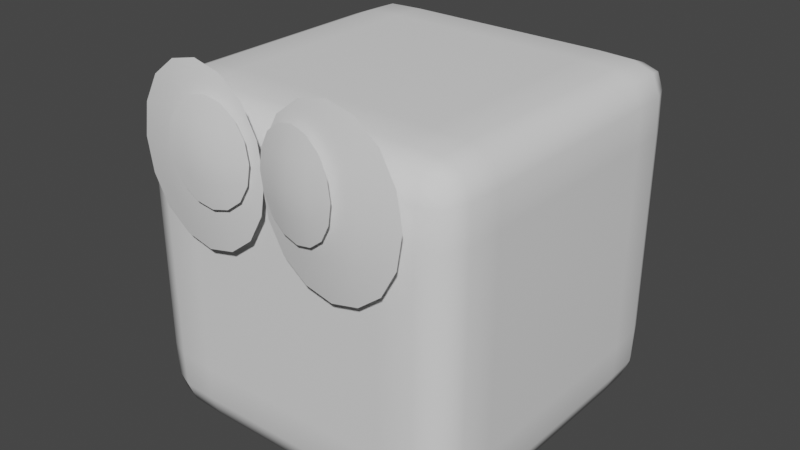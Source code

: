 # Source: CubePlayer.blend  (saved by Blender 2.91.10; exported with 4.5.12 LTS)
import bpy
from mathutils import Matrix  # noqa: F401  (used for matrix-valued properties, if any)

bpy.ops.wm.read_factory_settings(use_empty=True)
scene = bpy.context.scene
scene.name = 'Scene'

# ---- collections
col_collection = bpy.data.collections.new('Collection'); scene.collection.children.link(col_collection)

# ---- world
world_world = bpy.data.worlds.new('World'); scene.world = world_world
world_world.use_nodes = True; world_world.node_tree.nodes.clear()
_N = world_world.node_tree.nodes; _L = world_world.node_tree.links
n0 = _N.new('ShaderNodeOutputWorld'); n0.name = 'World Output'; n0.location = (300, 300)
n1 = _N.new('ShaderNodeBackground'); n1.name = 'Background'; n1.location = (10, 300)
n1.inputs[0].default_value = (0.05088, 0.05088, 0.05088, 1.0)
_L.new(n1.outputs[0], n0.inputs[0])
n0.is_active_output = True
world_world.color = (0.05088, 0.05088, 0.05088)
world_world.use_sun_shadow = False
world_world.sun_shadow_jitter_overblur = 0.0

# ---- meshes
me_cube_001 = bpy.data.meshes.new('Cube.001')
me_cube_001.from_pydata([(-0.9167, -0.9167, 0.08333), (-0.9167, -0.9167, 1.917), (-0.9167, 0.9167, 0.08333), (-0.9167, 0.9167, 1.917), (0.9167, -0.9167, 0.08333), (0.9167, -0.9167, 1.917), (0.9167, 0.9167, 0.08333), (0.9167, 0.9167, 1.917), (0.6111, 0.9444, 0.05556), (-0.6111, 0.9444, 0.05556), (-0.6111, 0.9444, 1.944), (0.6111, 0.9444, 1.944), (-0.6111, -0.9444, 0.05556), (0.6111, -0.9444, 0.05556), (0.6111, -0.9444, 1.944), (-0.6111, -0.9444, 1.944), (-0.9444, 0.6111, 0.05556), (-0.9444, -0.6111, 0.05556), (-0.9444, -0.6111, 1.944), (-0.9444, 0.6111, 1.944), (0.9444, -0.6111, 0.05556), (0.9444, 0.6111, 0.05556), (0.9444, 0.6111, 1.944), (0.9444, -0.6111, 1.944), (0.6111, 0.6111, 2.0), (0.6111, -0.6111, 2.0), (-0.6111, 0.6111, 2.0), (-0.6111, -0.6111, 2.0), (-0.6111, 0.6111, 0.0), (-0.6111, -0.6111, 0.0), (0.6111, 0.6111, 0.0), (0.6111, -0.6111, 0.0), (-0.9444, -0.9444, 0.3889), (-0.9444, -0.9444, 1.611), (-0.9444, 0.9444, 1.611), (-0.9444, 0.9444, 0.3889), (0.9444, 0.9444, 1.611), (0.9444, 0.9444, 0.3889), (0.9444, -0.9444, 1.611), (0.9444, -0.9444, 0.3889), (0.6111, -1.0, 1.611), (0.6111, -1.0, 0.3889), (-0.6111, -1.0, 1.611), (-0.6111, -1.0, 0.3889), (-0.6111, 1.0, 1.611), (-0.6111, 1.0, 0.3889), (0.6111, 1.0, 1.611), (0.6111, 1.0, 0.3889), (1.0, 0.6111, 1.611), (1.0, 0.6111, 0.3889), (1.0, -0.6111, 1.611), (1.0, -0.6111, 0.3889), (-1.0, -0.6111, 1.611), (-1.0, -0.6111, 0.3889), (-1.0, 0.6111, 1.611), (-1.0, 0.6111, 0.3889), (-0.9444, -0.9444, 1.0), (-0.9444, 0.9444, 1.0), (0.9444, 0.9444, 1.0), (0.9444, -0.9444, 1.0), (0.6111, -1.0, 1.0), (-0.6111, -1.0, 1.0), (-0.6111, 1.0, 1.0), (0.6111, 1.0, 1.0), (1.0, 0.6111, 1.0), (1.0, -0.6111, 1.0), (-1.0, -0.6111, 1.0), (-1.0, 0.6111, 1.0), (-0.9397, -0.8158, 0.06031), (-0.9397, -0.9397, 1.816), (-0.9397, 0.8158, 1.94), (-0.9397, 0.9397, 0.1842), (-0.8158, 0.9397, 0.06031), (0.8158, 0.9397, 1.94), (0.9397, 0.9397, 0.1842), (0.9397, 0.8158, 0.06031), (0.9397, -0.8158, 1.94), (0.9397, -0.9397, 0.1842), (0.8158, -0.9397, 0.06031), (-0.8158, -0.9397, 1.94), (0.8158, 0.9397, 0.06031), (-0.8158, 0.9397, 1.94), (-0.8158, -0.9397, 0.06031), (0.8158, -0.9397, 1.94), (0.6111, -0.8194, 1.993), (-0.6111, -0.8194, 1.993), (-0.6111, -0.8194, 0.006944), (0.6111, -0.8194, 0.006944), (0.6111, -0.9931, 0.1806), (-0.6111, -0.9931, 0.1806), (-0.6111, 0.9931, 0.1806), (0.6111, 0.9931, 0.1806), (-0.9397, 0.8158, 0.06031), (-0.9397, -0.8158, 1.94), (0.9397, -0.8158, 0.06031), (0.9397, 0.8158, 1.94), (0.6111, 0.8194, 1.993), (-0.6111, 0.8194, 1.993), (-0.6111, 0.8194, 0.006944), (0.6111, 0.8194, 0.006944), (-0.8194, 0.6111, 0.006944), (-0.8194, -0.6111, 0.006944), (0.8194, 0.6111, 1.993), (0.8194, -0.6111, 1.993), (-0.8194, 0.6111, 1.993), (-0.8194, -0.6111, 1.993), (0.8194, 0.6111, 0.006944), (0.8194, -0.6111, 0.006944), (0.9931, 0.6111, 0.1806), (0.9931, -0.6111, 0.1806), (-0.9931, -0.6111, 0.1806), (-0.9931, 0.6111, 0.1806), (-0.9397, -0.9397, 0.1842), (-0.9397, 0.9397, 1.816), (0.9397, 0.9397, 1.816), (0.9397, -0.9397, 1.816), (0.6111, -0.9931, 1.819), (-0.6111, -0.9931, 1.819), (-0.6111, 0.9931, 1.819), (0.6111, 0.9931, 1.819), (0.9931, 0.6111, 1.819), (0.9931, -0.6111, 1.819), (-0.9931, -0.6111, 1.819), (-0.9931, 0.6111, 1.819), (-0.9931, -0.8194, 0.3889), (-0.9931, -0.8194, 1.611), (0.9931, 0.8194, 0.3889), (0.9931, 0.8194, 1.611), (-0.8194, 0.9931, 0.3889), (-0.8194, 0.9931, 1.611), (0.8194, -0.9931, 0.3889), (0.8194, -0.9931, 1.611), (-0.8194, -0.9931, 0.3889), (-0.8194, -0.9931, 1.611), (0.9931, -0.8194, 0.3889), (0.9931, -0.8194, 1.611), (0.8194, 0.9931, 0.3889), (0.8194, 0.9931, 1.611), (-0.9931, 0.8194, 0.3889), (-0.9931, 0.8194, 1.611), (-0.9931, 0.8194, 1.0), (0.8194, 0.9931, 1.0), (0.9931, -0.8194, 1.0), (-0.8194, -0.9931, 1.0), (0.8194, -0.9931, 1.0), (-0.8194, 0.9931, 1.0), (0.9931, 0.8194, 1.0), (-0.9931, -0.8194, 1.0), (-0.9864, 0.8185, 1.819), (0.8185, 0.9864, 1.819), (0.9864, -0.8185, 1.819), (-0.8185, -0.9864, 1.819), (0.8185, -0.8185, 0.01363), (-0.8185, -0.8185, 1.986), (0.8185, -0.8185, 1.986), (-0.8185, -0.8185, 0.01363), (0.8185, -0.9864, 1.819), (-0.8185, 0.9864, 1.819), (-0.8185, 0.8185, 0.01363), (0.8185, 0.8185, 1.986), (-0.8185, 0.8185, 1.986), (0.8185, 0.8185, 0.01363), (0.9864, 0.8185, 1.819), (-0.9864, -0.8185, 1.819), (-0.9864, -0.8185, 0.1815), (0.9864, 0.8185, 0.1815), (-0.8185, 0.9864, 0.1815), (0.8185, -0.9864, 0.1815), (-0.8185, -0.9864, 0.1815), (0.9864, -0.8185, 0.1815), (0.8185, 0.9864, 0.1815), (-0.9864, 0.8185, 0.1815)], [], [(54, 123, 148, 139), (123, 19, 70, 148), (148, 70, 3, 113), (139, 148, 113, 34), (46, 119, 149, 137), (119, 11, 73, 149), (149, 73, 7, 114), (137, 149, 114, 36), (50, 121, 150, 135), (121, 23, 76, 150), (150, 76, 5, 115), (135, 150, 115, 38), (42, 117, 151, 133), (117, 15, 79, 151), (151, 79, 1, 69), (133, 151, 69, 33), (31, 107, 152, 87), (107, 20, 94, 152), (152, 94, 4, 78), (87, 152, 78, 13), (27, 105, 153, 85), (105, 18, 93, 153), (153, 93, 1, 79), (85, 153, 79, 15), (23, 103, 154, 76), (103, 25, 84, 154), (154, 84, 14, 83), (76, 154, 83, 5), (60, 40, 42, 61), (86, 87, 13, 12), (17, 101, 155, 68), (101, 29, 86, 155), (155, 86, 12, 82), (68, 155, 82, 0), (27, 85, 84, 25), (116, 117, 42, 40), (38, 115, 156, 131), (115, 5, 83, 156), (156, 83, 14, 116), (131, 156, 116, 40), (118, 119, 46, 44), (87, 86, 29, 31), (34, 113, 157, 129), (113, 3, 81, 157), (157, 81, 10, 118), (129, 157, 118, 44), (98, 99, 30, 28), (14, 15, 117, 116), (10, 11, 119, 118), (99, 98, 9, 8), (100, 101, 17, 16), (2, 72, 158, 92), (72, 9, 98, 158), (158, 98, 28, 100), (92, 158, 100, 16), (96, 97, 26, 24), (26, 27, 25, 24), (97, 96, 11, 10), (102, 103, 23, 22), (7, 73, 159, 95), (73, 11, 96, 159), (159, 96, 24, 102), (95, 159, 102, 22), (104, 105, 27, 26), (28, 29, 101, 100), (10, 81, 160, 97), (81, 3, 70, 160), (160, 70, 19, 104), (97, 160, 104, 26), (106, 107, 31, 30), (24, 25, 103, 102), (8, 80, 161, 99), (80, 6, 75, 161), (161, 75, 21, 106), (99, 161, 106, 30), (120, 121, 50, 48), (105, 104, 19, 18), (36, 114, 162, 127), (114, 7, 95, 162), (162, 95, 22, 120), (127, 162, 120, 48), (122, 123, 54, 52), (107, 106, 21, 20), (33, 69, 163, 125), (69, 1, 93, 163), (163, 93, 18, 122), (125, 163, 122, 52), (110, 111, 16, 17), (22, 23, 121, 120), (56, 33, 125, 147), (18, 19, 123, 122), (108, 109, 20, 21), (0, 112, 164, 68), (112, 32, 124, 164), (164, 124, 53, 110), (68, 164, 110, 17), (147, 125, 52, 66), (49, 51, 109, 108), (36, 127, 146, 58), (54, 67, 66, 52), (90, 91, 8, 9), (6, 74, 165, 75), (74, 37, 126, 165), (165, 126, 49, 108), (75, 165, 108, 21), (146, 127, 48, 64), (34, 129, 145, 57), (65, 64, 48, 50), (88, 89, 12, 13), (2, 71, 166, 72), (71, 35, 128, 166), (166, 128, 45, 90), (72, 166, 90, 9), (145, 129, 44, 62), (62, 44, 46, 63), (38, 131, 144, 59), (63, 47, 45, 62), (4, 77, 167, 78), (77, 39, 130, 167), (167, 130, 41, 88), (78, 167, 88, 13), (144, 131, 40, 60), (42, 133, 143, 61), (12, 89, 168, 82), (89, 43, 132, 168), (168, 132, 32, 112), (82, 168, 112, 0), (143, 133, 33, 56), (50, 135, 142, 65), (20, 109, 169, 94), (109, 51, 134, 169), (169, 134, 39, 77), (94, 169, 77, 4), (142, 135, 38, 59), (46, 137, 141, 63), (8, 91, 170, 80), (91, 47, 136, 170), (170, 136, 37, 74), (80, 170, 74, 6), (141, 137, 36, 58), (54, 139, 140, 67), (16, 111, 171, 92), (111, 55, 138, 171), (171, 138, 35, 71), (92, 171, 71, 2), (140, 139, 34, 57), (45, 47, 91, 90), (84, 85, 15, 14), (41, 43, 89, 88), (67, 140, 138, 55), (57, 145, 128, 35), (138, 140, 57, 35), (63, 141, 136, 47), (136, 141, 58, 37), (65, 142, 134, 51), (134, 142, 59, 39), (61, 143, 132, 43), (132, 143, 56, 32), (59, 144, 130, 39), (130, 144, 60, 41), (58, 146, 126, 37), (128, 145, 62, 45), (32, 56, 147, 124), (126, 146, 64, 49), (30, 31, 29, 28), (51, 49, 64, 65), (124, 147, 66, 53), (67, 55, 53, 66), (53, 55, 111, 110), (61, 43, 41, 60)])
me_cube_001.polygons.foreach_set('use_smooth', [True] * 170)
_uv = me_cube_001.uv_layers.new(name='UVMap')
_uv.uv.foreach_set('vector', [0.5472, 0.1775, 0.5824, 0.1775, 0.5824, 0.2126, 0.5472, 0.2126, 0.5824, 0.1775, 0.6227, 0.1775, 0.6227, 0.2126, 0.5824, 0.2126, 0.5824, 0.2126, 0.6227, 0.2126, 0.6227, 0.253, 0.5824, 0.253, 0.5472, 0.2126, 0.5824, 0.2126, 0.5824, 0.253, 0.5472, 0.253, 0.5472, 0.4245, 0.5824, 0.4245, 0.5827, 0.4594, 0.5472, 0.4597, 0.5824, 0.4245, 0.6227, 0.4245, 0.6244, 0.458, 0.5827, 0.4594, 0.5827, 0.4594, 0.6244, 0.458, 0.6364, 0.4863, 0.5835, 0.4989, 0.5472, 0.4597, 0.5827, 0.4594, 0.5835, 0.4989, 0.5472, 0.5, 0.5472, 0.6716, 0.5824, 0.6716, 0.5827, 0.707, 0.5472, 0.7067, 0.5824, 0.6716, 0.6227, 0.6716, 0.6238, 0.7079, 0.5827, 0.707, 0.5827, 0.707, 0.6238, 0.7079, 0.6364, 0.7608, 0.5835, 0.7482, 0.5472, 0.7067, 0.5827, 0.707, 0.5835, 0.7482, 0.5472, 0.747, 0.5472, 0.9186, 0.5824, 0.9186, 0.5824, 0.9538, 0.5472, 0.9538, 0.5824, 0.9186, 0.6227, 0.9186, 0.6227, 0.9538, 0.5824, 0.9538, 0.5824, 0.9538, 0.6227, 0.9538, 0.6227, 0.9941, 0.5824, 0.9941, 0.5472, 0.9538, 0.5824, 0.9538, 0.5824, 0.9941, 0.5472, 0.9941, 0.3002, 0.6716, 0.3353, 0.6716, 0.3351, 0.707, 0.3002, 0.7067, 0.3353, 0.6716, 0.3757, 0.6716, 0.3745, 0.7079, 0.3351, 0.707, 0.3351, 0.707, 0.3745, 0.7079, 0.3619, 0.7608, 0.3336, 0.7488, 0.3002, 0.7067, 0.3351, 0.707, 0.3336, 0.7488, 0.3002, 0.747, 0.7942, 0.6716, 0.8294, 0.6716, 0.8294, 0.7067, 0.7942, 0.7067, 0.8294, 0.6716, 0.8697, 0.6716, 0.8697, 0.7067, 0.8294, 0.7067, 0.8294, 0.7067, 0.8697, 0.7067, 0.8697, 0.747, 0.8294, 0.747, 0.7942, 0.7067, 0.8294, 0.7067, 0.8294, 0.747, 0.7942, 0.747, 0.6227, 0.6716, 0.663, 0.6716, 0.6633, 0.707, 0.6238, 0.7079, 0.663, 0.6716, 0.6982, 0.6716, 0.6982, 0.7067, 0.6633, 0.707, 0.6633, 0.707, 0.6982, 0.7067, 0.6982, 0.747, 0.6647, 0.7488, 0.6238, 0.7079, 0.6633, 0.707, 0.6647, 0.7488, 0.6364, 0.7608, 0.4992, 0.8225, 0.5472, 0.8225, 0.5472, 0.9186, 0.4992, 0.9186, 0.2041, 0.7067, 0.3002, 0.7067, 0.3002, 0.747, 0.2041, 0.747, 0.1286, 0.6716, 0.1689, 0.6716, 0.1689, 0.7067, 0.1286, 0.7067, 0.1689, 0.6716, 0.2041, 0.6716, 0.2041, 0.7067, 0.1689, 0.7067, 0.1689, 0.7067, 0.2041, 0.7067, 0.2041, 0.747, 0.1689, 0.747, 0.1286, 0.7067, 0.1689, 0.7067, 0.1689, 0.747, 0.1286, 0.747, 0.7942, 0.6716, 0.7942, 0.7067, 0.6982, 0.7067, 0.6982, 0.6716, 0.5824, 0.8225, 0.5824, 0.9186, 0.5472, 0.9186, 0.5472, 0.8225, 0.5472, 0.747, 0.5835, 0.7482, 0.5827, 0.7876, 0.5472, 0.7874, 0.5835, 0.7482, 0.6364, 0.7608, 0.6244, 0.7891, 0.5827, 0.7876, 0.5827, 0.7876, 0.6244, 0.7891, 0.6227, 0.8225, 0.5824, 0.8225, 0.5472, 0.7874, 0.5827, 0.7876, 0.5824, 0.8225, 0.5472, 0.8225, 0.5824, 0.3284, 0.5824, 0.4245, 0.5472, 0.4245, 0.5472, 0.3284, 0.3002, 0.7067, 0.2041, 0.7067, 0.2041, 0.6716, 0.3002, 0.6716, 0.5472, 0.253, 0.5824, 0.253, 0.5824, 0.2933, 0.5472, 0.2933, 0.5824, 0.253, 0.6227, 0.253, 0.6227, 0.2933, 0.5824, 0.2933, 0.5824, 0.2933, 0.6227, 0.2933, 0.6227, 0.3284, 0.5824, 0.3284, 0.5472, 0.2933, 0.5824, 0.2933, 0.5824, 0.3284, 0.5472, 0.3284, 0.2041, 0.5403, 0.3002, 0.5403, 0.3002, 0.5755, 0.2041, 0.5755, 0.6227, 0.8225, 0.6227, 0.9186, 0.5824, 0.9186, 0.5824, 0.8225, 0.6227, 0.3284, 0.6227, 0.4245, 0.5824, 0.4245, 0.5824, 0.3284, 0.3002, 0.5403, 0.2041, 0.5403, 0.2041, 0.5, 0.3002, 0.5, 0.1689, 0.5755, 0.1689, 0.6716, 0.1286, 0.6716, 0.1286, 0.5755, 0.1286, 0.5, 0.1689, 0.5, 0.1689, 0.5403, 0.1286, 0.5403, 0.1689, 0.5, 0.2041, 0.5, 0.2041, 0.5403, 0.1689, 0.5403, 0.1689, 0.5403, 0.2041, 0.5403, 0.2041, 0.5755, 0.1689, 0.5755, 0.1286, 0.5403, 0.1689, 0.5403, 0.1689, 0.5755, 0.1286, 0.5755, 0.6982, 0.5403, 0.7942, 0.5403, 0.7942, 0.5755, 0.6982, 0.5755, 0.7942, 0.5755, 0.7942, 0.6716, 0.6982, 0.6716, 0.6982, 0.5755, 0.7942, 0.5403, 0.6982, 0.5403, 0.6982, 0.5, 0.7942, 0.5, 0.663, 0.5755, 0.663, 0.6716, 0.6227, 0.6716, 0.6227, 0.5755, 0.6364, 0.4863, 0.6647, 0.4983, 0.6633, 0.54, 0.6238, 0.5392, 0.6647, 0.4983, 0.6982, 0.5, 0.6982, 0.5403, 0.6633, 0.54, 0.6633, 0.54, 0.6982, 0.5403, 0.6982, 0.5755, 0.663, 0.5755, 0.6238, 0.5392, 0.6633, 0.54, 0.663, 0.5755, 0.6227, 0.5755, 0.8294, 0.5755, 0.8294, 0.6716, 0.7942, 0.6716, 0.7942, 0.5755, 0.2041, 0.5755, 0.2041, 0.6716, 0.1689, 0.6716, 0.1689, 0.5755, 0.7942, 0.5, 0.8294, 0.5, 0.8294, 0.5403, 0.7942, 0.5403, 0.8294, 0.5, 0.8697, 0.5, 0.8697, 0.5403, 0.8294, 0.5403, 0.8294, 0.5403, 0.8697, 0.5403, 0.8697, 0.5755, 0.8294, 0.5755, 0.7942, 0.5403, 0.8294, 0.5403, 0.8294, 0.5755, 0.7942, 0.5755, 0.3353, 0.5755, 0.3353, 0.6716, 0.3002, 0.6716, 0.3002, 0.5755, 0.6982, 0.5755, 0.6982, 0.6716, 0.663, 0.6716, 0.663, 0.5755, 0.3002, 0.5, 0.3336, 0.4983, 0.3351, 0.54, 0.3002, 0.5403, 0.3336, 0.4983, 0.3619, 0.4863, 0.3745, 0.5392, 0.3351, 0.54, 0.3351, 0.54, 0.3745, 0.5392, 0.3757, 0.5755, 0.3353, 0.5755, 0.3002, 0.5403, 0.3351, 0.54, 0.3353, 0.5755, 0.3002, 0.5755, 0.5824, 0.5755, 0.5824, 0.6716, 0.5472, 0.6716, 0.5472, 0.5755, 0.8294, 0.6716, 0.8294, 0.5755, 0.8697, 0.5755, 0.8697, 0.6716, 0.5472, 0.5, 0.5835, 0.4989, 0.5827, 0.54, 0.5472, 0.5403, 0.5835, 0.4989, 0.6364, 0.4863, 0.6238, 0.5392, 0.5827, 0.54, 0.5827, 0.54, 0.6238, 0.5392, 0.6227, 0.5755, 0.5824, 0.5755, 0.5472, 0.5403, 0.5827, 0.54, 0.5824, 0.5755, 0.5472, 0.5755, 0.5824, 0.08141, 0.5824, 0.1775, 0.5472, 0.1775, 0.5472, 0.08141, 0.3353, 0.6716, 0.3353, 0.5755, 0.3757, 0.5755, 0.3757, 0.6716, 0.5472, 0.005927, 0.5824, 0.005927, 0.5824, 0.04624, 0.5472, 0.04624, 0.5824, 0.005927, 0.6227, 0.005927, 0.6227, 0.04624, 0.5824, 0.04624, 0.5824, 0.04624, 0.6227, 0.04624, 0.6227, 0.08141, 0.5824, 0.08141, 0.5472, 0.04624, 0.5824, 0.04624, 0.5824, 0.08141, 0.5472, 0.08141, 0.416, 0.08141, 0.416, 0.1775, 0.3757, 0.1775, 0.3757, 0.08141, 0.6227, 0.5755, 0.6227, 0.6716, 0.5824, 0.6716, 0.5824, 0.5755, 0.4992, 0.005927, 0.5472, 0.005927, 0.5472, 0.04624, 0.4992, 0.04624, 0.6227, 0.08141, 0.6227, 0.1775, 0.5824, 0.1775, 0.5824, 0.08141, 0.416, 0.5755, 0.416, 0.6716, 0.3757, 0.6716, 0.3757, 0.5755, 0.3757, 0.005927, 0.416, 0.005927, 0.416, 0.04624, 0.3757, 0.04624, 0.416, 0.005927, 0.4511, 0.005927, 0.4511, 0.04624, 0.416, 0.04624, 0.416, 0.04624, 0.4511, 0.04624, 0.4511, 0.08141, 0.416, 0.08141, 0.3757, 0.04624, 0.416, 0.04624, 0.416, 0.08141, 0.3757, 0.08141, 0.4992, 0.04624, 0.5472, 0.04624, 0.5472, 0.08141, 0.4992, 0.08141, 0.4511, 0.5755, 0.4511, 0.6716, 0.416, 0.6716, 0.416, 0.5755, 0.5472, 0.5, 0.5472, 0.5403, 0.4992, 0.5403, 0.4992, 0.5, 0.5472, 0.1775, 0.4992, 0.1775, 0.4992, 0.08141, 0.5472, 0.08141, 0.416, 0.3284, 0.416, 0.4245, 0.3757, 0.4245, 0.3757, 0.3284, 0.3619, 0.4863, 0.4148, 0.4989, 0.4157, 0.54, 0.3745, 0.5392, 0.4148, 0.4989, 0.4511, 0.5, 0.4511, 0.5403, 0.4157, 0.54, 0.4157, 0.54, 0.4511, 0.5403, 0.4511, 0.5755, 0.416, 0.5755, 0.3745, 0.5392, 0.4157, 0.54, 0.416, 0.5755, 0.3757, 0.5755, 0.4992, 0.5403, 0.5472, 0.5403, 0.5472, 0.5755, 0.4992, 0.5755, 0.5472, 0.253, 0.5472, 0.2933, 0.4992, 0.2933, 0.4992, 0.253, 0.4992, 0.6716, 0.4992, 0.5755, 0.5472, 0.5755, 0.5472, 0.6716, 0.416, 0.8225, 0.416, 0.9186, 0.3757, 0.9186, 0.3757, 0.8225, 0.3757, 0.253, 0.416, 0.253, 0.416, 0.2933, 0.3757, 0.2933, 0.416, 0.253, 0.4511, 0.253, 0.4511, 0.2933, 0.416, 0.2933, 0.416, 0.2933, 0.4511, 0.2933, 0.4511, 0.3284, 0.416, 0.3284, 0.3757, 0.2933, 0.416, 0.2933, 0.416, 0.3284, 0.3757, 0.3284, 0.4992, 0.2933, 0.5472, 0.2933, 0.5472, 0.3284, 0.4992, 0.3284, 0.4992, 0.3284, 0.5472, 0.3284, 0.5472, 0.4245, 0.4992, 0.4245, 0.5472, 0.747, 0.5472, 0.7874, 0.4992, 0.7874, 0.4992, 0.747, 0.4992, 0.4245, 0.4511, 0.4245, 0.4511, 0.3284, 0.4992, 0.3284, 0.3619, 0.7608, 0.4148, 0.7482, 0.4157, 0.7876, 0.3739, 0.7891, 0.4148, 0.7482, 0.4511, 0.747, 0.4511, 0.7874, 0.4157, 0.7876, 0.4157, 0.7876, 0.4511, 0.7874, 0.4511, 0.8225, 0.416, 0.8225, 0.3739, 0.7891, 0.4157, 0.7876, 0.416, 0.8225, 0.3757, 0.8225, 0.4992, 0.7874, 0.5472, 0.7874, 0.5472, 0.8225, 0.4992, 0.8225, 0.5472, 0.9186, 0.5472, 0.9538, 0.4992, 0.9538, 0.4992, 0.9186, 0.3757, 0.9186, 0.416, 0.9186, 0.416, 0.9538, 0.3757, 0.9538, 0.416, 0.9186, 0.4511, 0.9186, 0.4511, 0.9538, 0.416, 0.9538, 0.416, 0.9538, 0.4511, 0.9538, 0.4511, 0.9941, 0.416, 0.9941, 0.3757, 0.9538, 0.416, 0.9538, 0.416, 0.9941, 0.3757, 0.9941, 0.4992, 0.9538, 0.5472, 0.9538, 0.5472, 0.9941, 0.4992, 0.9941, 0.5472, 0.6716, 0.5472, 0.7067, 0.4992, 0.7067, 0.4992, 0.6716, 0.3757, 0.6716, 0.416, 0.6716, 0.4157, 0.707, 0.3745, 0.7079, 0.416, 0.6716, 0.4511, 0.6716, 0.4511, 0.7067, 0.4157, 0.707, 0.4157, 0.707, 0.4511, 0.7067, 0.4511, 0.747, 0.4148, 0.7482, 0.3745, 0.7079, 0.4157, 0.707, 0.4148, 0.7482, 0.3619, 0.7608, 0.4992, 0.7067, 0.5472, 0.7067, 0.5472, 0.747, 0.4992, 0.747, 0.5472, 0.4245, 0.5472, 0.4597, 0.4992, 0.4597, 0.4992, 0.4245, 0.3757, 0.4245, 0.416, 0.4245, 0.4157, 0.4594, 0.3739, 0.458, 0.416, 0.4245, 0.4511, 0.4245, 0.4511, 0.4597, 0.4157, 0.4594, 0.4157, 0.4594, 0.4511, 0.4597, 0.4511, 0.5, 0.4148, 0.4989, 0.3739, 0.458, 0.4157, 0.4594, 0.4148, 0.4989, 0.3619, 0.4863, 0.4992, 0.4597, 0.5472, 0.4597, 0.5472, 0.5, 0.4992, 0.5, 0.5472, 0.1775, 0.5472, 0.2126, 0.4992, 0.2126, 0.4992, 0.1775, 0.3757, 0.1775, 0.416, 0.1775, 0.416, 0.2126, 0.3757, 0.2126, 0.416, 0.1775, 0.4511, 0.1775, 0.4511, 0.2126, 0.416, 0.2126, 0.416, 0.2126, 0.4511, 0.2126, 0.4511, 0.253, 0.416, 0.253, 0.3757, 0.2126, 0.416, 0.2126, 0.416, 0.253, 0.3757, 0.253, 0.4992, 0.2126, 0.5472, 0.2126, 0.5472, 0.253, 0.4992, 0.253, 0.4511, 0.3284, 0.4511, 0.4245, 0.416, 0.4245, 0.416, 0.3284, 0.6982, 0.7067, 0.7942, 0.7067, 0.7942, 0.747, 0.6982, 0.747, 0.4511, 0.8225, 0.4511, 0.9186, 0.416, 0.9186, 0.416, 0.8225, 0.4992, 0.1775, 0.4992, 0.2126, 0.4511, 0.2126, 0.4511, 0.1775, 0.4992, 0.253, 0.4992, 0.2933, 0.4511, 0.2933, 0.4511, 0.253, 0.4511, 0.2126, 0.4992, 0.2126, 0.4992, 0.253, 0.4511, 0.253, 0.4992, 0.4245, 0.4992, 0.4597, 0.4511, 0.4597, 0.4511, 0.4245, 0.4511, 0.4597, 0.4992, 0.4597, 0.4992, 0.5, 0.4511, 0.5, 0.4992, 0.6716, 0.4992, 0.7067, 0.4511, 0.7067, 0.4511, 0.6716, 0.4511, 0.7067, 0.4992, 0.7067, 0.4992, 0.747, 0.4511, 0.747, 0.4992, 0.9186, 0.4992, 0.9538, 0.4511, 0.9538, 0.4511, 0.9186, 0.4511, 0.9538, 0.4992, 0.9538, 0.4992, 0.9941, 0.4511, 0.9941, 0.4992, 0.747, 0.4992, 0.7874, 0.4511, 0.7874, 0.4511, 0.747, 0.4511, 0.7874, 0.4992, 0.7874, 0.4992, 0.8225, 0.4511, 0.8225, 0.4992, 0.5, 0.4992, 0.5403, 0.4511, 0.5403, 0.4511, 0.5, 0.4511, 0.2933, 0.4992, 0.2933, 0.4992, 0.3284, 0.4511, 0.3284, 0.4511, 0.005927, 0.4992, 0.005927, 0.4992, 0.04624, 0.4511, 0.04624, 0.4511, 0.5403, 0.4992, 0.5403, 0.4992, 0.5755, 0.4511, 0.5755, 0.3002, 0.5755, 0.3002, 0.6716, 0.2041, 0.6716, 0.2041, 0.5755, 0.4511, 0.6716, 0.4511, 0.5755, 0.4992, 0.5755, 0.4992, 0.6716, 0.4511, 0.04624, 0.4992, 0.04624, 0.4992, 0.08141, 0.4511, 0.08141, 0.4992, 0.1775, 0.4511, 0.1775, 0.4511, 0.08141, 0.4992, 0.08141, 0.4511, 0.08141, 0.4511, 0.1775, 0.416, 0.1775, 0.416, 0.08141, 0.4992, 0.9186, 0.4511, 0.9186, 0.4511, 0.8225, 0.4992, 0.8225])
me_cube_001.use_remesh_fix_poles = True
me_cube_001.use_remesh_preserve_attributes = False
me_cube_001.use_mirror_vertex_groups = False
me_cube_001.update()
me_plane_001 = bpy.data.meshes.new('Plane.001')
me_plane_001.from_pydata([(0.1053, -1.126, 1.6), (0.4508, -1.167, 1.6), (0.1053, -1.126, 2.013), (0.4508, -1.167, 2.013), (0.035, -1.118, 1.807), (0.5211, -1.176, 1.807), (0.278, -1.147, 1.516), (0.278, -1.147, 2.097), (0.2731, -1.189, 1.807), (0.0535, -1.12, 1.695), (0.3714, -1.158, 1.538), (0.5026, -1.174, 1.918), (0.1847, -1.136, 2.075), (0.0535, -1.12, 1.918), (0.5026, -1.174, 1.695), (0.1531, -1.161, 1.807), (0.1847, -1.136, 1.538), (0.3714, -1.158, 2.075), (0.3961, -1.19, 1.807), (0.2746, -1.176, 1.661), (0.2746, -1.176, 1.952), (0.3888, -1.18, 1.942), (0.3888, -1.18, 1.671), (0.1626, -1.153, 1.671), (0.1626, -1.153, 1.942), (-0.1053, -1.126, 1.6), (-0.4508, -1.167, 1.6), (-0.1053, -1.126, 2.013), (-0.4508, -1.167, 2.013), (-0.035, -1.118, 1.807), (-0.5211, -1.176, 1.807), (-0.278, -1.147, 1.516), (-0.278, -1.147, 2.097), (-0.2731, -1.189, 1.807), (-0.0535, -1.12, 1.695), (-0.3714, -1.158, 1.538), (-0.5026, -1.174, 1.918), (-0.1847, -1.136, 2.075), (-0.0535, -1.12, 1.918), (-0.5026, -1.174, 1.695), (-0.1531, -1.161, 1.807), (-0.1847, -1.136, 1.538), (-0.3714, -1.158, 2.075), (-0.3961, -1.19, 1.807), (-0.2746, -1.176, 1.661), (-0.2746, -1.176, 1.952), (-0.3888, -1.18, 1.942), (-0.3888, -1.18, 1.671), (-0.1626, -1.153, 1.671), (-0.1626, -1.153, 1.942), (0.1125, -1.073, 1.372), (0.7069, -1.073, 1.372), (0.1125, -1.073, 2.078), (0.7069, -1.073, 2.078), (-0.008512, -1.073, 1.725), (0.8279, -1.073, 1.725), (0.4097, -1.073, 1.228), (0.4097, -1.073, 2.222), (0.4097, -1.146, 1.725), (0.02332, -1.073, 1.534), (0.5703, -1.073, 1.266), (0.7961, -1.073, 1.916), (0.2491, -1.073, 2.184), (0.02332, -1.073, 1.916), (0.7961, -1.073, 1.534), (0.2006, -1.123, 1.725), (0.2491, -1.073, 1.266), (0.5703, -1.073, 2.184), (0.6188, -1.123, 1.725), (0.4097, -1.123, 1.476), (0.4097, -1.123, 1.973), (0.6042, -1.107, 1.956), (0.6042, -1.107, 1.494), (0.2151, -1.107, 1.494), (0.2151, -1.107, 1.956), (-0.1125, -1.073, 1.372), (-0.7069, -1.073, 1.372), (-0.1125, -1.073, 2.078), (-0.7069, -1.073, 2.078), (0.008512, -1.073, 1.725), (-0.8279, -1.073, 1.725), (-0.4097, -1.073, 1.228), (-0.4097, -1.073, 2.222), (-0.4097, -1.146, 1.725), (-0.02332, -1.073, 1.534), (-0.5703, -1.073, 1.266), (-0.7961, -1.073, 1.916), (-0.2491, -1.073, 2.184), (-0.02332, -1.073, 1.916), (-0.7961, -1.073, 1.534), (-0.2006, -1.123, 1.725), (-0.2491, -1.073, 1.266), (-0.5703, -1.073, 2.184), (-0.6188, -1.123, 1.725), (-0.4097, -1.123, 1.476), (-0.4097, -1.123, 1.973), (-0.6042, -1.107, 1.956), (-0.6042, -1.107, 1.494), (-0.2151, -1.107, 1.494), (-0.2151, -1.107, 1.956)], [], [(8, 18, 21, 20), (18, 5, 11, 21), (21, 11, 3, 17), (20, 21, 17, 7), (6, 10, 22, 19), (10, 1, 14, 22), (22, 14, 5, 18), (19, 22, 18, 8), (0, 16, 23, 9), (16, 6, 19, 23), (23, 19, 8, 15), (9, 23, 15, 4), (4, 15, 24, 13), (15, 8, 20, 24), (24, 20, 7, 12), (13, 24, 12, 2), (33, 45, 46, 43), (43, 46, 36, 30), (46, 42, 28, 36), (45, 32, 42, 46), (31, 44, 47, 35), (35, 47, 39, 26), (47, 43, 30, 39), (44, 33, 43, 47), (25, 34, 48, 41), (41, 48, 44, 31), (48, 40, 33, 44), (34, 29, 40, 48), (29, 38, 49, 40), (40, 49, 45, 33), (49, 37, 32, 45), (38, 27, 37, 49), (58, 68, 71, 70), (68, 55, 61, 71), (71, 61, 53, 67), (70, 71, 67, 57), (56, 60, 72, 69), (60, 51, 64, 72), (72, 64, 55, 68), (69, 72, 68, 58), (50, 66, 73, 59), (66, 56, 69, 73), (73, 69, 58, 65), (59, 73, 65, 54), (54, 65, 74, 63), (65, 58, 70, 74), (74, 70, 57, 62), (63, 74, 62, 52), (83, 95, 96, 93), (93, 96, 86, 80), (96, 92, 78, 86), (95, 82, 92, 96), (81, 94, 97, 85), (85, 97, 89, 76), (97, 93, 80, 89), (94, 83, 93, 97), (75, 84, 98, 91), (91, 98, 94, 81), (98, 90, 83, 94), (84, 79, 90, 98), (79, 88, 99, 90), (90, 99, 95, 83), (99, 87, 82, 95), (88, 77, 87, 99)])
me_plane_001.polygons.foreach_set('use_smooth', [True] * 64)
_uv = me_plane_001.uv_layers.new(name='UVMap')
_uv.uv.foreach_set('vector', [0.8608, 0.8752, 0.8771, 0.8752, 0.8761, 0.8931, 0.861, 0.8944, 0.8771, 0.8752, 0.8936, 0.8752, 0.8911, 0.89, 0.8761, 0.8931, 0.8761, 0.8931, 0.8911, 0.89, 0.8843, 0.9025, 0.8738, 0.9107, 0.861, 0.8944, 0.8761, 0.8931, 0.8738, 0.9107, 0.8615, 0.9136, 0.8615, 0.8368, 0.8738, 0.8397, 0.8761, 0.8573, 0.861, 0.856, 0.8738, 0.8397, 0.8843, 0.8479, 0.8911, 0.8604, 0.8761, 0.8573, 0.8761, 0.8573, 0.8911, 0.8604, 0.8936, 0.8752, 0.8771, 0.8752, 0.861, 0.856, 0.8761, 0.8573, 0.8771, 0.8752, 0.8608, 0.8752, 0.8386, 0.8479, 0.8491, 0.8397, 0.8462, 0.8573, 0.8318, 0.8604, 0.8491, 0.8397, 0.8615, 0.8368, 0.861, 0.856, 0.8462, 0.8573, 0.8462, 0.8573, 0.861, 0.856, 0.8608, 0.8752, 0.845, 0.8752, 0.8318, 0.8604, 0.8462, 0.8573, 0.845, 0.8752, 0.8294, 0.8752, 0.8294, 0.8752, 0.845, 0.8752, 0.8462, 0.8931, 0.8318, 0.89, 0.845, 0.8752, 0.8608, 0.8752, 0.861, 0.8944, 0.8462, 0.8931, 0.8462, 0.8931, 0.861, 0.8944, 0.8615, 0.9136, 0.8491, 0.9107, 0.8318, 0.89, 0.8462, 0.8931, 0.8491, 0.9107, 0.8386, 0.9025, 0.7472, 0.8752, 0.747, 0.8944, 0.732, 0.8931, 0.731, 0.8752, 0.731, 0.8752, 0.732, 0.8931, 0.7169, 0.89, 0.7145, 0.8752, 0.732, 0.8931, 0.7343, 0.9107, 0.7238, 0.9025, 0.7169, 0.89, 0.747, 0.8944, 0.7466, 0.9136, 0.7343, 0.9107, 0.732, 0.8931, 0.7466, 0.8368, 0.747, 0.856, 0.732, 0.8573, 0.7343, 0.8397, 0.7343, 0.8397, 0.732, 0.8573, 0.7169, 0.8604, 0.7238, 0.8479, 0.732, 0.8573, 0.731, 0.8752, 0.7145, 0.8752, 0.7169, 0.8604, 0.747, 0.856, 0.7472, 0.8752, 0.731, 0.8752, 0.732, 0.8573, 0.7694, 0.8479, 0.7763, 0.8604, 0.7618, 0.8573, 0.7589, 0.8397, 0.7589, 0.8397, 0.7618, 0.8573, 0.747, 0.856, 0.7466, 0.8368, 0.7618, 0.8573, 0.7631, 0.8752, 0.7472, 0.8752, 0.747, 0.856, 0.7763, 0.8604, 0.7787, 0.8752, 0.7631, 0.8752, 0.7618, 0.8573, 0.7787, 0.8752, 0.7763, 0.89, 0.7618, 0.8931, 0.7631, 0.8752, 0.7631, 0.8752, 0.7618, 0.8931, 0.747, 0.8944, 0.7472, 0.8752, 0.7618, 0.8931, 0.7589, 0.9107, 0.7466, 0.9136, 0.747, 0.8944, 0.7763, 0.89, 0.7694, 0.9025, 0.7589, 0.9107, 0.7618, 0.8931, 0.2271, 0.8641, 0.2546, 0.8641, 0.2527, 0.8945, 0.2271, 0.8968, 0.2546, 0.8641, 0.2821, 0.8641, 0.2779, 0.8892, 0.2527, 0.8945, 0.2527, 0.8945, 0.2779, 0.8892, 0.2662, 0.9106, 0.2482, 0.9245, 0.2271, 0.8968, 0.2527, 0.8945, 0.2482, 0.9245, 0.2271, 0.9295, 0.2271, 0.7986, 0.2482, 0.8036, 0.2527, 0.8336, 0.2271, 0.8313, 0.2482, 0.8036, 0.2662, 0.8176, 0.2779, 0.8389, 0.2527, 0.8336, 0.2527, 0.8336, 0.2779, 0.8389, 0.2821, 0.8641, 0.2546, 0.8641, 0.2271, 0.8313, 0.2527, 0.8336, 0.2546, 0.8641, 0.2271, 0.8641, 0.1879, 0.8176, 0.2059, 0.8036, 0.2015, 0.8336, 0.1762, 0.8389, 0.2059, 0.8036, 0.2271, 0.7986, 0.2271, 0.8313, 0.2015, 0.8336, 0.2015, 0.8336, 0.2271, 0.8313, 0.2271, 0.8641, 0.1995, 0.8641, 0.1762, 0.8389, 0.2015, 0.8336, 0.1995, 0.8641, 0.172, 0.8641, 0.172, 0.8641, 0.1995, 0.8641, 0.2015, 0.8945, 0.1762, 0.8892, 0.1995, 0.8641, 0.2271, 0.8641, 0.2271, 0.8968, 0.2015, 0.8945, 0.2015, 0.8945, 0.2271, 0.8968, 0.2271, 0.9295, 0.2059, 0.9245, 0.1762, 0.8892, 0.2015, 0.8945, 0.2059, 0.9245, 0.1879, 0.9106, 0.0724, 0.8641, 0.0724, 0.8968, 0.04679, 0.8945, 0.04487, 0.8641, 0.04487, 0.8641, 0.04679, 0.8945, 0.02154, 0.8892, 0.01735, 0.8641, 0.04679, 0.8945, 0.05125, 0.9245, 0.03327, 0.9106, 0.02154, 0.8892, 0.0724, 0.8968, 0.0724, 0.9295, 0.05125, 0.9245, 0.04679, 0.8945, 0.0724, 0.7986, 0.0724, 0.8313, 0.04679, 0.8336, 0.05125, 0.8036, 0.05125, 0.8036, 0.04679, 0.8336, 0.02154, 0.8389, 0.03327, 0.8176, 0.04679, 0.8336, 0.04487, 0.8641, 0.01735, 0.8641, 0.02154, 0.8389, 0.0724, 0.8313, 0.0724, 0.8641, 0.04487, 0.8641, 0.04679, 0.8336, 0.1115, 0.8176, 0.1233, 0.8389, 0.098, 0.8336, 0.09354, 0.8036, 0.09354, 0.8036, 0.098, 0.8336, 0.0724, 0.8313, 0.0724, 0.7986, 0.098, 0.8336, 0.09992, 0.8641, 0.0724, 0.8641, 0.0724, 0.8313, 0.1233, 0.8389, 0.1274, 0.8641, 0.09992, 0.8641, 0.098, 0.8336, 0.1274, 0.8641, 0.1233, 0.8892, 0.098, 0.8945, 0.09992, 0.8641, 0.09992, 0.8641, 0.098, 0.8945, 0.0724, 0.8968, 0.0724, 0.8641, 0.098, 0.8945, 0.09354, 0.9245, 0.0724, 0.9295, 0.0724, 0.8968, 0.1233, 0.8892, 0.1115, 0.9106, 0.09354, 0.9245, 0.098, 0.8945])
me_plane_001.use_remesh_fix_poles = True
me_plane_001.use_remesh_preserve_attributes = False
me_plane_001.use_mirror_vertex_groups = False
me_plane_001.use_paint_bone_selection = False
me_plane_001.use_paint_mask = True
me_plane_001.update()
arm_armature = bpy.data.armatures.new('Armature')  # bones are not reproduced

# ---- objects
ob_cube = bpy.data.objects.new('Cube', me_cube_001)
ob_armature = bpy.data.objects.new('Armature', arm_armature)
ob_eyeblack = bpy.data.objects.new('eyeBlack', me_plane_001)

# ---- transforms, parenting, visibility, modifiers, constraints
ob_cube.parent = ob_armature
ob_cube.location = (0.0, 0.0, 0.0)
ob_cube.lineart.crease_threshold = 0.0
_vg = ob_cube.vertex_groups.new(name='root')
for _i, _w in zip([0, 1, 2, 3, 4, 5, 6, 7, 8, 9, 10, 11, 12, 13, 14, 15, 16, 17, 18, 19, 20, 21, 22, 23, 24, 25, 26, 27, 28, 29, 30, 31, 32, 33, 34, 35, 36, 37, 38, 39, 40, 41, 42, 43, 44, 45, 46, 47, 48, 49, 50, 51, 52, 53, 54, 55, 56, 57, 58, 59, 60, 61, 62, 63, 64, 65, 66, 67, 68, 69, 70, 71, 72, 73, 74, 75, 76, 77, 78, 79, 80, 81, 82, 83, 84, 85, 86, 87, 88, 89, 90, 91, 92, 93, 94, 95, 96, 97, 98, 99, 100, 101, 102, 103, 104, 105, 106, 107, 108, 109, 110, 111, 112, 113, 114, 115, 116, 117, 118, 119, 120, 121, 122, 123, 124, 125, 126, 127, 128, 129, 130, 131, 132, 133, 134, 135, 136, 137, 138, 139, 140, 141, 142, 143, 144, 145, 146, 147, 148, 149, 150, 151, 152, 153, 154, 155, 156, 157, 158, 159, 160, 161, 162, 163, 164, 165, 166, 167, 168, 169, 170, 171], [0.2554, 0.2166, 0.2537, 0.2157, 0.2543, 0.2155, 0.2554, 0.2162, 0.2427, 0.2409, 0.2189, 0.2197, 0.2427, 0.2414, 0.2185, 0.2204, 0.236, 0.2416, 0.2207, 0.2207, 0.2373, 0.2408, 0.2202, 0.2207, 0.2585, 0.2575, 0.2578, 0.2588, 0.1764, 0.179, 0.1787, 0.177, 0.3058, 0.2187, 0.2184, 0.3036, 0.2186, 0.3067, 0.2183, 0.3039, 0.2121, 0.3595, 0.2128, 0.3605, 0.2122, 0.3593, 0.2126, 0.3607, 0.2145, 0.2875, 0.2145, 0.2856, 0.2146, 0.2874, 0.2145, 0.2852, 0.3779, 0.3774, 0.378, 0.3775, 0.3823, 0.3826, 0.3822, 0.3827, 0.3824, 0.382, 0.3823, 0.3819, 0.2431, 0.2118, 0.2198, 0.2698, 0.2543, 0.2196, 0.2727, 0.2429, 0.2197, 0.2703, 0.2549, 0.22, 0.256, 0.2191, 0.256, 0.2189, 0.2438, 0.2457, 0.2053, 0.2037, 0.2996, 0.3011, 0.2992, 0.3012, 0.2403, 0.22, 0.241, 0.2196, 0.2451, 0.2441, 0.2033, 0.2051, 0.2169, 0.2217, 0.2457, 0.2449, 0.2452, 0.246, 0.221, 0.218, 0.2584, 0.2554, 0.2587, 0.2546, 0.2725, 0.2112, 0.2115, 0.2111, 0.2065, 0.2079, 0.2068, 0.2074, 0.2085, 0.2089, 0.2088, 0.2089, 0.2862, 0.2184, 0.2867, 0.2184, 0.3402, 0.2175, 0.3405, 0.2174, 0.3415, 0.2178, 0.2844, 0.218, 0.3421, 0.2176, 0.284, 0.2181, 0.3771, 0.3796, 0.3772, 0.3795, 0.3791, 0.379, 0.3777, 0.3776, 0.2116, 0.2113, 0.2115, 0.2116, 0.23, 0.2379, 0.2368, 0.232, 0.2107, 0.2109, 0.2293, 0.2375, 0.2371, 0.2318, 0.2116, 0.2119, 0.2571, 0.2572, 0.2952, 0.2957, 0.297, 0.2549, 0.2972, 0.2543]): _vg.add([_i], _w, 'REPLACE')
_vg = ob_cube.vertex_groups.new(name='Bone.001')
for _i, _w in zip([0, 1, 2, 3, 4, 5, 6, 7, 8, 9, 10, 11, 12, 13, 14, 15, 16, 17, 18, 19, 20, 21, 22, 23, 24, 25, 26, 27, 28, 29, 30, 31, 32, 33, 34, 35, 36, 37, 38, 39, 40, 41, 42, 43, 44, 45, 46, 47, 48, 49, 50, 51, 52, 53, 54, 55, 56, 57, 58, 59, 60, 61, 62, 63, 64, 65, 66, 67, 68, 69, 70, 71, 72, 73, 74, 75, 76, 77, 78, 79, 80, 81, 82, 83, 84, 85, 86, 87, 88, 89, 90, 91, 92, 93, 94, 95, 96, 97, 98, 99, 100, 101, 102, 103, 104, 105, 106, 107, 108, 109, 110, 111, 112, 113, 114, 115, 116, 117, 118, 119, 120, 121, 122, 123, 124, 125, 126, 127, 128, 129, 130, 131, 132, 133, 134, 135, 136, 137, 138, 139, 140, 141, 142, 143, 144, 145, 146, 147, 148, 149, 150, 151, 152, 153, 154, 155, 156, 157, 158, 159, 160, 161, 162, 163, 164, 165, 166, 167, 168, 169, 170, 171], [0.1238, 0.738, 0.1229, 0.7387, 0.1231, 0.7389, 0.1239, 0.7385, 0.1019, 0.1013, 0.7401, 0.7395, 0.1018, 0.1015, 0.7406, 0.7386, 0.1052, 0.1077, 0.74, 0.7396, 0.1058, 0.1074, 0.7406, 0.7395, 0.7117, 0.7125, 0.7123, 0.7113, 0.06296, 0.06398, 0.06391, 0.06323, 0.1866, 0.7189, 0.7189, 0.1854, 0.719, 0.1873, 0.719, 0.1855, 0.7267, 0.1788, 0.7262, 0.1792, 0.7266, 0.1787, 0.7265, 0.1794, 0.7273, 0.1814, 0.727, 0.1804, 0.7271, 0.1813, 0.7269, 0.1802, 0.4758, 0.4755, 0.4759, 0.4756, 0.4761, 0.4761, 0.476, 0.4762, 0.4777, 0.4774, 0.4776, 0.4773, 0.1171, 0.7386, 0.7366, 0.1385, 0.1165, 0.7366, 0.1398, 0.1172, 0.7367, 0.1387, 0.1167, 0.7361, 0.1171, 0.7369, 0.117, 0.7371, 0.7201, 0.7183, 0.0837, 0.08323, 0.1257, 0.1259, 0.1255, 0.126, 0.1159, 0.7366, 0.1163, 0.7371, 0.719, 0.7198, 0.08303, 0.08369, 0.08738, 0.08941, 0.7193, 0.7198, 0.7195, 0.7189, 0.08914, 0.08786, 0.1302, 0.1288, 0.1303, 0.1284, 0.1395, 0.739, 0.739, 0.7391, 0.7463, 0.7449, 0.746, 0.7455, 0.7465, 0.7457, 0.7461, 0.7457, 0.1847, 0.72, 0.1851, 0.7201, 0.1854, 0.7198, 0.1855, 0.7199, 0.1863, 0.7198, 0.1837, 0.7202, 0.1867, 0.72, 0.1835, 0.7201, 0.4759, 0.4758, 0.476, 0.4757, 0.4755, 0.4755, 0.4762, 0.4761, 0.7397, 0.7396, 0.7398, 0.7392, 0.1028, 0.7221, 0.723, 0.1035, 0.74, 0.7398, 0.1025, 0.7226, 0.7227, 0.1035, 0.74, 0.7396, 0.1365, 0.1366, 0.1366, 0.1368, 0.1372, 0.1354, 0.1374, 0.1352]): _vg.add([_i], _w, 'REPLACE')
_vg = ob_cube.vertex_groups.new(name='Bone.002')
for _i, _w in zip([0, 2, 3, 4, 6, 7, 8, 9, 10, 11, 12, 13, 16, 17, 19, 20, 21, 22, 28, 29, 30, 31, 32, 34, 35, 36, 37, 39, 41, 43, 44, 45, 46, 47, 48, 49, 51, 53, 54, 55, 57, 58, 62, 63, 64, 66, 67, 68, 70, 71, 72, 73, 74, 75, 77, 78, 80, 81, 82, 86, 87, 88, 89, 90, 91, 92, 94, 95, 96, 97, 98, 99, 100, 101, 102, 104, 106, 107, 108, 109, 110, 111, 112, 113, 114, 118, 119, 120, 123, 124, 126, 127, 128, 129, 130, 132, 134, 136, 137, 138, 139, 140, 141, 145, 146, 148, 149, 152, 155, 157, 158, 159, 160, 161, 162, 164, 165, 166, 167, 168, 169, 170, 171], [0.06263, 0.5822, 0.02777, 0.06174, 0.5787, 0.02709, 0.62, 0.6229, 0.02144, 0.02102, 0.05584, 0.0552, 0.5935, 0.09949, 0.01324, 0.09709, 0.5847, 0.0123, 0.6934, 0.1131, 0.689, 0.1118, 0.04028, 0.05491, 0.4798, 0.05447, 0.474, 0.03856, 0.01178, 0.01263, 0.0557, 0.4414, 0.0554, 0.4389, 0.04449, 0.4784, 0.06948, 0.07067, 0.04542, 0.4828, 0.1343, 0.1331, 0.1337, 0.1329, 0.1199, 2.85e-06, 0.121, 0.0718, 0.02304, 0.5541, 0.5897, 0.02499, 0.5491, 0.5918, 0.05539, 0.06037, 0.5867, 0.0255, 0.06114, 0.07241, 0.07153, 0.0369, 0.03793, 0.5472, 0.5443, 0.5967, 0.07042, 0.02234, 0.0109, 0.01136, 0.6694, 0.6661, 0.6271, 0.1088, 0.005495, 0.006231, 0.6196, 0.1066, 0.5495, 0.0861, 0.088, 0.5567, 0.05631, 0.03574, 0.03501, 0.03398, 0.03357, 0.02184, 0.02275, 0.05289, 0.49, 0.05253, 0.4478, 0.05589, 0.02697, 0.02833, 0.05193, 0.444, 0.05546, 0.4951, 0.05295, 0.1318, 0.1337, 0.1347, 0.1307, 0.03212, 0.03558, 0.07375, 0.07491, 0.03617, 0.6203, 0.0169, 0.0175, 0.6159, 0.03134, 0.06493, 0.5615, 0.5345, 0.05048, 0.05122, 0.06371, 0.5311, 0.5667]): _vg.add([_i], _w, 'REPLACE')
_vg = ob_cube.vertex_groups.new(name='Bone.003')
for _i, _w in zip([0, 1, 2, 4, 5, 6, 8, 9, 12, 13, 14, 15, 16, 17, 18, 20, 21, 23, 28, 29, 30, 31, 32, 33, 35, 37, 38, 39, 40, 41, 42, 43, 49, 50, 51, 52, 53, 55, 56, 59, 60, 61, 65, 66, 68, 69, 71, 72, 74, 75, 76, 77, 78, 79, 80, 82, 83, 84, 85, 86, 87, 88, 89, 90, 91, 92, 93, 94, 98, 99, 100, 101, 103, 105, 106, 107, 108, 109, 110, 111, 112, 115, 116, 117, 121, 122, 124, 125, 126, 128, 130, 131, 132, 133, 134, 135, 136, 138, 142, 143, 144, 147, 150, 151, 152, 153, 154, 155, 156, 158, 161, 163, 164, 165, 166, 167, 168, 169, 170, 171], [0.5582, 0.02465, 0.03232, 0.5608, 0.02511, 0.0339, 0.02088, 0.01977, 0.5997, 0.6018, 0.0192, 0.01917, 0.06524, 0.5512, 0.01, 0.5598, 0.06705, 0.01077, 0.06732, 0.644, 0.06837, 0.648, 0.4624, 0.05276, 0.01237, 0.01394, 0.05309, 0.4662, 0.05421, 0.4308, 0.05403, 0.4291, 0.05275, 0.04139, 0.4645, 0.04063, 0.4606, 0.05177, 0.1293, 0.1301, 0.1305, 0.13, 0.116, 0.1151, 0.568, 0.03232, 0.02514, 0.02912, 0.02672, 0.04625, 0.02044, 0.5356, 0.568, 0.02274, 0.03044, 0.5659, 0.023, 0.009347, 0.009153, 0.6386, 0.6415, 0.5313, 0.5291, 0.006091, 0.007, 0.04409, 0.01994, 0.5723, 0.03868, 0.04007, 0.06867, 0.5801, 0.004091, 0.003516, 0.07029, 0.5875, 0.0619, 0.5298, 0.523, 0.06041, 0.5316, 0.03284, 0.03154, 0.03142, 0.01977, 0.01903, 0.4763, 0.05069, 0.02642, 0.003067, 0.4355, 0.05419, 0.433, 0.05387, 0.48, 0.05104, 0.004286, 0.02475, 0.1273, 0.1302, 0.1309, 0.1264, 0.02916, 0.03307, 0.5934, 0.01478, 0.01516, 0.5896, 0.03342, 0.04571, 0.04758, 0.02856, 0.5415, 0.0396, 0.01727, 0.5171, 0.5145, 0.5459, 0.01855, 0.03761]): _vg.add([_i], _w, 'REPLACE')
_m = ob_cube.modifiers.new('Armature', 'ARMATURE')
_m.object = ob_armature
ob_armature.location = (0.0, 0.0, 0.0)
ob_armature.lineart.crease_threshold = 0.0
ob_eyeblack.location = (0.0, 0.0, 0.0)
ob_eyeblack.lineart.crease_threshold = 0.0

# ---- collection membership
col_collection.objects.link(ob_cube)
col_collection.objects.link(ob_armature)
col_collection.objects.link(ob_eyeblack)

# ---- scene / render settings (as saved in the file)
scene.frame_start = 1; scene.frame_end = 130; scene.frame_set(84)
scene.render.engine = 'BLENDER_EEVEE_NEXT'
scene.cycles.use_denoising = False
scene.cycles.samples = 128
scene.cycles.sampling_pattern = 'TABULATED_SOBOL'
scene.cycles.use_adaptive_sampling = False
scene.cycles.use_light_tree = False
scene.view_settings.view_transform = 'Filmic'
bpy.context.view_layer.update()

# ---- added for rendering (the .blend has no active camera and no usable light): camera, sun
cam_auto = bpy.data.cameras.new('AutoCamera')
cam_auto.lens = 50.0
cam_auto.sensor_width = 36.0
cam_auto.clip_end = 1000.0
ob_auto_camera = bpy.data.objects.new('AutoCamera', cam_auto)
scene.collection.objects.link(ob_auto_camera)
ob_auto_camera.location = (3.42813, -4.20903, 3.85366)
ob_auto_camera.rotation_euler = (1.09748, -7.21219e-08, 0.694738)
scene.camera = ob_auto_camera
light_auto_sun = bpy.data.lights.new('AutoSun', 'SUN')
light_auto_sun.energy = 3.0
light_auto_sun.angle = 0.0523599
ob_auto_sun = bpy.data.objects.new('AutoSun', light_auto_sun)
scene.collection.objects.link(ob_auto_sun)
ob_auto_sun.rotation_euler = (0.872665, 0.174533, 0.523599)
bpy.context.view_layer.update()
